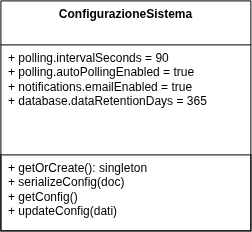

The diagram above was exported from draw.io. Its source (the exported page's mxGraphModel, read from the mxfile embedded in the PNG):
<mxGraphModel dx="1285" dy="721" grid="1" gridSize="10" guides="1" tooltips="1" connect="1" arrows="1" fold="1" page="1" pageScale="1" pageWidth="827" pageHeight="1169" math="0" shadow="0">
  <root>
    <mxCell id="0" />
    <mxCell id="1" parent="0" />
    <mxCell id="WGC-box" parent="1" style="swimlane;childLayout=stackLayout;horizontal=1;startSize=44;horizontalStack=0;fontSize=12;resizeParent=0;resizeLast=1;align=center;html=1;strokeColor=default;verticalAlign=top;fontFamily=Helvetica;fontColor=default;fontStyle=1;fillColor=default;" value="ConfigurazioneSistema" vertex="1">
      <mxGeometry height="230" width="250" x="240" y="100" as="geometry" />
    </mxCell>
    <mxCell id="WmTXMcaLaPNqggIZ3ynO-1" edge="1" parent="WGC-box" source="WGC-meth" style="edgeStyle=orthogonalEdgeStyle;rounded=0;orthogonalLoop=1;jettySize=auto;html=1;exitX=0.5;exitY=0;exitDx=0;exitDy=0;entryX=0.5;entryY=1;entryDx=0;entryDy=0;" target="WGC-attr">
      <mxGeometry relative="1" as="geometry" />
    </mxCell>
    <mxCell id="WGC-attr" parent="WGC-box" style="align=left;strokeColor=none;fillColor=none;spacingLeft=6;spacingRight=6;fontSize=12;verticalAlign=top;resizable=0;rotatable=0;html=1;whiteSpace=wrap;" value="+ polling.intervalSeconds = 90&lt;br&gt;+ polling.autoPollingEnabled = true&lt;br&gt;+ notifications.emailEnabled = true&lt;br&gt;+ database.dataRetentionDays = 365&lt;br&gt;&lt;div&gt;&lt;br&gt;&lt;/div&gt;" vertex="1">
      <mxGeometry height="110" width="250" y="44" as="geometry" />
    </mxCell>
    <mxCell id="WGC-meth" parent="WGC-box" style="align=left;strokeColor=default;fillColor=none;spacingLeft=6;spacingRight=6;fontSize=12;verticalAlign=top;resizable=0;rotatable=0;html=1;whiteSpace=wrap;" value="+ getOrCreate(): singleton&lt;br&gt;+ serializeConfig(doc)&lt;br&gt;+ getConfig()&lt;br&gt;+ updateConfig(dati)" vertex="1">
      <mxGeometry height="76" width="250" y="154" as="geometry" />
    </mxCell>
  </root>
</mxGraphModel>